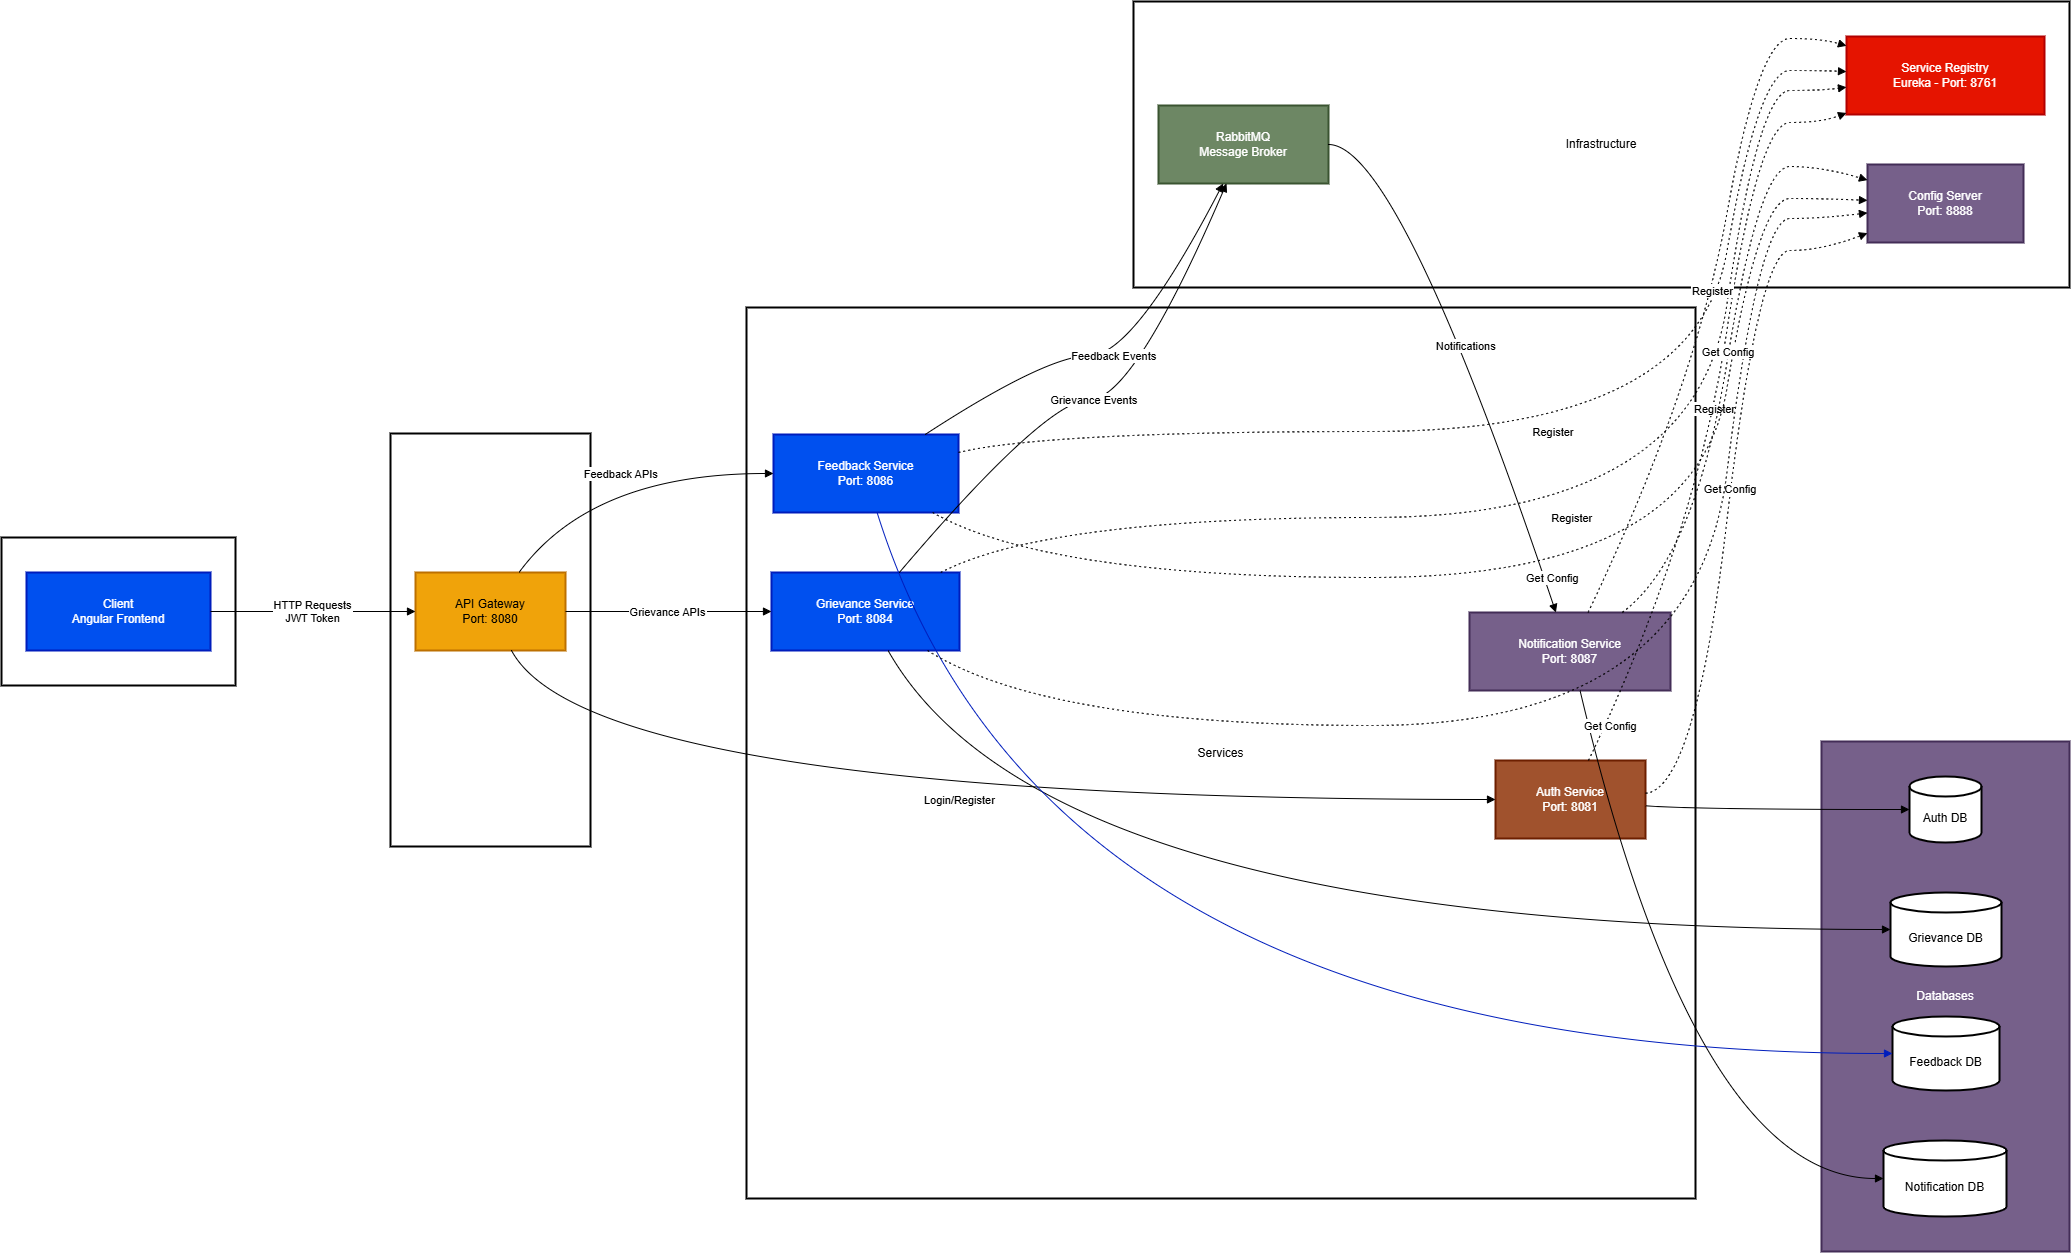

The diagram above was exported from draw.io. Its source (the exported page's mxGraphModel, read from the mxfile embedded in the PNG):
<mxGraphModel dx="2605" dy="1405" grid="0" gridSize="10" guides="1" tooltips="1" connect="1" arrows="1" fold="1" page="1" pageScale="1" pageWidth="850" pageHeight="1100" background="light-dark(#FFFFFF,#FFFFFF)" math="0" shadow="0">
  <root>
    <mxCell id="0" />
    <mxCell id="1" parent="0" />
    <mxCell id="3Q2bu-_LAWd6ZiDHfYig-1" parent="1" style="whiteSpace=wrap;strokeWidth=2;" value="Infrastructure" vertex="1">
      <mxGeometry height="286" width="936" x="1152" y="20" as="geometry" />
    </mxCell>
    <mxCell id="3Q2bu-_LAWd6ZiDHfYig-2" parent="1" style="whiteSpace=wrap;strokeWidth=2;fillColor=#76608a;fontColor=#ffffff;strokeColor=#432D57;" value="Databases" vertex="1">
      <mxGeometry height="510" width="248" x="1840" y="760" as="geometry" />
    </mxCell>
    <mxCell id="3Q2bu-_LAWd6ZiDHfYig-3" parent="1" style="whiteSpace=wrap;strokeWidth=2;" value="Services" vertex="1">
      <mxGeometry height="891" width="949" x="765" y="326" as="geometry" />
    </mxCell>
    <mxCell id="3Q2bu-_LAWd6ZiDHfYig-4" parent="1" style="whiteSpace=wrap;strokeWidth=2;" value="Gateway" vertex="1">
      <mxGeometry height="413" width="200" x="409" y="452" as="geometry" />
    </mxCell>
    <mxCell id="3Q2bu-_LAWd6ZiDHfYig-5" parent="1" style="whiteSpace=wrap;strokeWidth=2;" value="Client" vertex="1">
      <mxGeometry height="148" width="234" x="20" y="556" as="geometry" />
    </mxCell>
    <mxCell id="3Q2bu-_LAWd6ZiDHfYig-6" parent="1" style="whiteSpace=wrap;strokeWidth=2;fillColor=#0050ef;fontColor=#ffffff;strokeColor=#001DBC;" value="Client&#10;Angular Frontend" vertex="1">
      <mxGeometry height="78" width="184" x="45" y="591" as="geometry" />
    </mxCell>
    <mxCell id="3Q2bu-_LAWd6ZiDHfYig-7" parent="1" style="whiteSpace=wrap;strokeWidth=2;fillColor=#f0a30a;fontColor=#000000;strokeColor=#BD7000;" value="API Gateway&#10;Port: 8080" vertex="1">
      <mxGeometry height="78" width="150" x="434" y="591" as="geometry" />
    </mxCell>
    <mxCell id="3Q2bu-_LAWd6ZiDHfYig-8" parent="1" style="whiteSpace=wrap;strokeWidth=2;fillColor=#a0522d;fontColor=#ffffff;strokeColor=#6D1F00;" value="Auth Service&#10;Port: 8081" vertex="1">
      <mxGeometry height="78" width="150" x="1514" y="779" as="geometry" />
    </mxCell>
    <mxCell id="3Q2bu-_LAWd6ZiDHfYig-9" parent="1" style="whiteSpace=wrap;strokeWidth=2;fillColor=#0050ef;fontColor=#ffffff;strokeColor=#001DBC;" value="Grievance Service&#10;Port: 8084" vertex="1">
      <mxGeometry height="78" width="188" x="790" y="591" as="geometry" />
    </mxCell>
    <mxCell id="3Q2bu-_LAWd6ZiDHfYig-10" parent="1" style="whiteSpace=wrap;strokeWidth=2;fillColor=#0050ef;fontColor=#ffffff;strokeColor=#001DBC;" value="Feedback Service&#10;Port: 8086" vertex="1">
      <mxGeometry height="78" width="185" x="792" y="453" as="geometry" />
    </mxCell>
    <mxCell id="3Q2bu-_LAWd6ZiDHfYig-11" parent="1" style="whiteSpace=wrap;strokeWidth=2;fillColor=#76608a;fontColor=#ffffff;strokeColor=#432D57;" value="Notification Service&#10;Port: 8087" vertex="1">
      <mxGeometry height="78" width="201" x="1488" y="631" as="geometry" />
    </mxCell>
    <mxCell id="3Q2bu-_LAWd6ZiDHfYig-12" parent="1" style="shape=cylinder3;boundedLbl=1;backgroundOutline=1;size=10;strokeWidth=2;whiteSpace=wrap;" value="Auth DB" vertex="1">
      <mxGeometry height="66" width="72" x="1928" y="795" as="geometry" />
    </mxCell>
    <mxCell id="3Q2bu-_LAWd6ZiDHfYig-13" parent="1" style="shape=cylinder3;boundedLbl=1;backgroundOutline=1;size=10;strokeWidth=2;whiteSpace=wrap;" value="Grievance DB" vertex="1">
      <mxGeometry height="74" width="111" x="1909" y="911" as="geometry" />
    </mxCell>
    <mxCell id="3Q2bu-_LAWd6ZiDHfYig-14" parent="1" style="shape=cylinder3;boundedLbl=1;backgroundOutline=1;size=10;strokeWidth=2;whiteSpace=wrap;" value="Feedback DB" vertex="1">
      <mxGeometry height="74" width="107" x="1911" y="1035" as="geometry" />
    </mxCell>
    <mxCell id="3Q2bu-_LAWd6ZiDHfYig-15" parent="1" style="shape=cylinder3;boundedLbl=1;backgroundOutline=1;size=10;strokeWidth=2;whiteSpace=wrap;" value="Notification DB" vertex="1">
      <mxGeometry height="76" width="123" x="1902" y="1159" as="geometry" />
    </mxCell>
    <mxCell id="3Q2bu-_LAWd6ZiDHfYig-16" parent="1" style="whiteSpace=wrap;strokeWidth=2;fillColor=#e51400;fontColor=#ffffff;strokeColor=#B20000;" value="Service Registry&#10;Eureka - Port: 8761" vertex="1">
      <mxGeometry height="78" width="198" x="1865" y="55" as="geometry" />
    </mxCell>
    <mxCell id="3Q2bu-_LAWd6ZiDHfYig-17" parent="1" style="whiteSpace=wrap;strokeWidth=2;fillColor=#76608a;fontColor=#ffffff;strokeColor=#432D57;" value="Config Server&#10;Port: 8888" vertex="1">
      <mxGeometry height="78" width="156" x="1886" y="183" as="geometry" />
    </mxCell>
    <mxCell id="3Q2bu-_LAWd6ZiDHfYig-18" parent="1" style="whiteSpace=wrap;strokeWidth=2;fillColor=#6d8764;fontColor=#ffffff;strokeColor=#3A5431;" value="RabbitMQ&#10;Message Broker" vertex="1">
      <mxGeometry height="78" width="170" x="1177" y="124" as="geometry" />
    </mxCell>
    <mxCell id="3Q2bu-_LAWd6ZiDHfYig-19" edge="1" parent="1" source="3Q2bu-_LAWd6ZiDHfYig-6" style="curved=1;startArrow=none;endArrow=block;exitX=1;exitY=0.5;entryX=0;entryY=0.5;rounded=0;" target="3Q2bu-_LAWd6ZiDHfYig-7" value="HTTP Requests&#10;JWT Token">
      <mxGeometry relative="1" as="geometry">
        <Array as="points" />
      </mxGeometry>
    </mxCell>
    <mxCell id="3Q2bu-_LAWd6ZiDHfYig-20" edge="1" parent="1" source="3Q2bu-_LAWd6ZiDHfYig-7" style="curved=1;startArrow=none;endArrow=block;exitX=0.64;exitY=1;entryX=0;entryY=0.5;rounded=0;" target="3Q2bu-_LAWd6ZiDHfYig-8" value="Login/Register">
      <mxGeometry relative="1" as="geometry">
        <Array as="points">
          <mxPoint x="610" y="818" />
        </Array>
      </mxGeometry>
    </mxCell>
    <mxCell id="3Q2bu-_LAWd6ZiDHfYig-21" edge="1" parent="1" source="3Q2bu-_LAWd6ZiDHfYig-7" style="curved=1;startArrow=none;endArrow=block;exitX=1;exitY=0.5;entryX=0;entryY=0.5;rounded=0;" target="3Q2bu-_LAWd6ZiDHfYig-9" value="Grievance APIs">
      <mxGeometry relative="1" as="geometry">
        <Array as="points" />
      </mxGeometry>
    </mxCell>
    <mxCell id="3Q2bu-_LAWd6ZiDHfYig-22" edge="1" parent="1" source="3Q2bu-_LAWd6ZiDHfYig-7" style="curved=1;startArrow=none;endArrow=block;exitX=0.69;exitY=0;entryX=0;entryY=0.5;rounded=0;" target="3Q2bu-_LAWd6ZiDHfYig-10" value="Feedback APIs">
      <mxGeometry relative="1" as="geometry">
        <Array as="points">
          <mxPoint x="610" y="492" />
        </Array>
      </mxGeometry>
    </mxCell>
    <mxCell id="3Q2bu-_LAWd6ZiDHfYig-23" edge="1" parent="1" source="3Q2bu-_LAWd6ZiDHfYig-8" style="curved=1;startArrow=none;endArrow=block;exitX=1;exitY=0.58;entryX=0;entryY=0.5;rounded=0;" target="3Q2bu-_LAWd6ZiDHfYig-12" value="">
      <mxGeometry relative="1" as="geometry">
        <Array as="points">
          <mxPoint x="1714" y="828" />
        </Array>
      </mxGeometry>
    </mxCell>
    <mxCell id="3Q2bu-_LAWd6ZiDHfYig-24" edge="1" parent="1" source="3Q2bu-_LAWd6ZiDHfYig-9" style="curved=1;startArrow=none;endArrow=block;exitX=0.62;exitY=1;entryX=0;entryY=0.5;rounded=0;" target="3Q2bu-_LAWd6ZiDHfYig-13" value="">
      <mxGeometry relative="1" as="geometry">
        <Array as="points">
          <mxPoint x="1065" y="948" />
        </Array>
      </mxGeometry>
    </mxCell>
    <mxCell id="3Q2bu-_LAWd6ZiDHfYig-25" edge="1" parent="1" source="3Q2bu-_LAWd6ZiDHfYig-10" style="curved=1;startArrow=none;endArrow=block;exitX=0.56;exitY=1;entryX=0;entryY=0.5;rounded=0;fillColor=#0050ef;strokeColor=#001DBC;" target="3Q2bu-_LAWd6ZiDHfYig-14" value="">
      <mxGeometry relative="1" as="geometry">
        <Array as="points">
          <mxPoint x="1065" y="1072" />
        </Array>
      </mxGeometry>
    </mxCell>
    <mxCell id="3Q2bu-_LAWd6ZiDHfYig-26" edge="1" parent="1" source="3Q2bu-_LAWd6ZiDHfYig-11" style="curved=1;startArrow=none;endArrow=block;exitX=0.55;exitY=1;entryX=0;entryY=0.5;rounded=0;" target="3Q2bu-_LAWd6ZiDHfYig-15" value="">
      <mxGeometry relative="1" as="geometry">
        <Array as="points">
          <mxPoint x="1714" y="1197" />
        </Array>
      </mxGeometry>
    </mxCell>
    <mxCell id="3Q2bu-_LAWd6ZiDHfYig-27" edge="1" parent="1" source="3Q2bu-_LAWd6ZiDHfYig-9" style="curved=1;startArrow=none;endArrow=block;exitX=0.68;exitY=0;entryX=0.4;entryY=1;rounded=0;" target="3Q2bu-_LAWd6ZiDHfYig-18" value="Grievance Events">
      <mxGeometry relative="1" as="geometry">
        <Array as="points">
          <mxPoint x="1065" y="418" />
          <mxPoint x="1152" y="418" />
        </Array>
      </mxGeometry>
    </mxCell>
    <mxCell id="3Q2bu-_LAWd6ZiDHfYig-28" edge="1" parent="1" source="3Q2bu-_LAWd6ZiDHfYig-10" style="curved=1;startArrow=none;endArrow=block;exitX=0.82;exitY=0;entryX=0.38;entryY=1;rounded=0;" target="3Q2bu-_LAWd6ZiDHfYig-18" value="Feedback Events">
      <mxGeometry relative="1" as="geometry">
        <Array as="points">
          <mxPoint x="1065" y="374" />
          <mxPoint x="1152" y="374" />
        </Array>
      </mxGeometry>
    </mxCell>
    <mxCell id="3Q2bu-_LAWd6ZiDHfYig-29" edge="1" parent="1" source="3Q2bu-_LAWd6ZiDHfYig-18" style="curved=1;startArrow=none;endArrow=block;exitX=1;exitY=0.5;entryX=0.43;entryY=0;rounded=0;" target="3Q2bu-_LAWd6ZiDHfYig-11" value="Notifications">
      <mxGeometry relative="1" as="geometry">
        <Array as="points">
          <mxPoint x="1417" y="163" />
        </Array>
      </mxGeometry>
    </mxCell>
    <mxCell id="3Q2bu-_LAWd6ZiDHfYig-30" edge="1" parent="1" source="3Q2bu-_LAWd6ZiDHfYig-8" style="curved=1;dashed=1;dashPattern=2 3;startArrow=none;endArrow=block;exitX=0.62;exitY=0;entryX=0;entryY=0.98;rounded=0;" target="3Q2bu-_LAWd6ZiDHfYig-16" value="Register">
      <mxGeometry relative="1" as="geometry">
        <Array as="points">
          <mxPoint x="1714" y="556" />
          <mxPoint x="1777" y="141" />
          <mxPoint x="1840" y="141" />
        </Array>
      </mxGeometry>
    </mxCell>
    <mxCell id="3Q2bu-_LAWd6ZiDHfYig-31" edge="1" parent="1" source="3Q2bu-_LAWd6ZiDHfYig-9" style="curved=1;dashed=1;dashPattern=2 3;startArrow=none;endArrow=block;exitX=0.9;exitY=0;entryX=0;entryY=0.65;rounded=0;" target="3Q2bu-_LAWd6ZiDHfYig-16" value="Register">
      <mxGeometry relative="1" as="geometry">
        <Array as="points">
          <mxPoint x="1065" y="536" />
          <mxPoint x="1714" y="536" />
          <mxPoint x="1777" y="109" />
          <mxPoint x="1840" y="109" />
        </Array>
      </mxGeometry>
    </mxCell>
    <mxCell id="3Q2bu-_LAWd6ZiDHfYig-32" edge="1" parent="1" source="3Q2bu-_LAWd6ZiDHfYig-10" style="curved=1;dashed=1;dashPattern=2 3;startArrow=none;endArrow=block;exitX=1;exitY=0.23;entryX=0;entryY=0.45;rounded=0;" target="3Q2bu-_LAWd6ZiDHfYig-16" value="Register">
      <mxGeometry relative="1" as="geometry">
        <Array as="points">
          <mxPoint x="1065" y="450" />
          <mxPoint x="1714" y="450" />
          <mxPoint x="1777" y="89" />
          <mxPoint x="1840" y="89" />
        </Array>
      </mxGeometry>
    </mxCell>
    <mxCell id="3Q2bu-_LAWd6ZiDHfYig-33" edge="1" parent="1" source="3Q2bu-_LAWd6ZiDHfYig-11" style="curved=1;dashed=1;dashPattern=2 3;startArrow=none;endArrow=block;exitX=0.59;exitY=0;entryX=0;entryY=0.12;rounded=0;" target="3Q2bu-_LAWd6ZiDHfYig-16" value="Register">
      <mxGeometry relative="1" as="geometry">
        <Array as="points">
          <mxPoint x="1714" y="406" />
          <mxPoint x="1777" y="57" />
          <mxPoint x="1840" y="57" />
        </Array>
      </mxGeometry>
    </mxCell>
    <mxCell id="3Q2bu-_LAWd6ZiDHfYig-34" edge="1" parent="1" source="3Q2bu-_LAWd6ZiDHfYig-8" style="curved=1;dashed=1;dashPattern=2 3;startArrow=none;endArrow=block;exitX=1;exitY=0.42;entryX=0;entryY=0.88;rounded=0;" target="3Q2bu-_LAWd6ZiDHfYig-17" value="Get Config">
      <mxGeometry relative="1" as="geometry">
        <Array as="points">
          <mxPoint x="1714" y="808" />
          <mxPoint x="1777" y="269" />
          <mxPoint x="1840" y="269" />
        </Array>
      </mxGeometry>
    </mxCell>
    <mxCell id="3Q2bu-_LAWd6ZiDHfYig-35" edge="1" parent="1" source="3Q2bu-_LAWd6ZiDHfYig-9" style="curved=1;dashed=1;dashPattern=2 3;startArrow=none;endArrow=block;exitX=0.83;exitY=1;entryX=0;entryY=0.62;rounded=0;" target="3Q2bu-_LAWd6ZiDHfYig-17" value="Get Config">
      <mxGeometry relative="1" as="geometry">
        <Array as="points">
          <mxPoint x="1065" y="744" />
          <mxPoint x="1714" y="744" />
          <mxPoint x="1777" y="237" />
          <mxPoint x="1840" y="237" />
        </Array>
      </mxGeometry>
    </mxCell>
    <mxCell id="3Q2bu-_LAWd6ZiDHfYig-36" edge="1" parent="1" source="3Q2bu-_LAWd6ZiDHfYig-10" style="curved=1;dashed=1;dashPattern=2 3;startArrow=none;endArrow=block;exitX=0.86;exitY=1;entryX=0;entryY=0.46;rounded=0;" target="3Q2bu-_LAWd6ZiDHfYig-17" value="Get Config">
      <mxGeometry relative="1" as="geometry">
        <Array as="points">
          <mxPoint x="1065" y="596" />
          <mxPoint x="1714" y="596" />
          <mxPoint x="1777" y="217" />
          <mxPoint x="1840" y="217" />
        </Array>
      </mxGeometry>
    </mxCell>
    <mxCell id="3Q2bu-_LAWd6ZiDHfYig-37" edge="1" parent="1" source="3Q2bu-_LAWd6ZiDHfYig-11" style="curved=1;dashed=1;dashPattern=2 3;startArrow=none;endArrow=block;exitX=0.76;exitY=0;entryX=0;entryY=0.2;rounded=0;" target="3Q2bu-_LAWd6ZiDHfYig-17" value="Get Config">
      <mxGeometry relative="1" as="geometry">
        <Array as="points">
          <mxPoint x="1714" y="576" />
          <mxPoint x="1777" y="185" />
          <mxPoint x="1840" y="185" />
        </Array>
      </mxGeometry>
    </mxCell>
  </root>
</mxGraphModel>